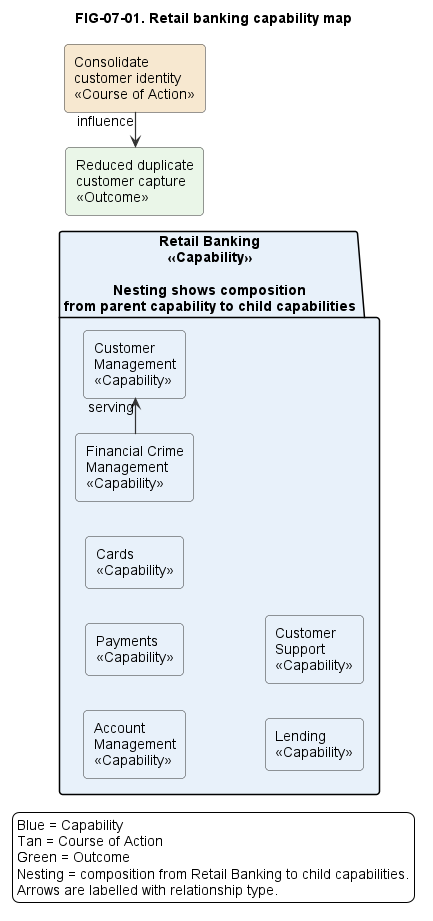

The diagram above was rendered by PlantUML. Its source (embedded in the PNG):
@startuml
!include ../../styles/plantuml-theme.puml

title FIG-07-01. Retail banking capability map

skinparam linetype ortho
skinparam rectangle {
  RoundCorner 8
}

left to right direction

package "Retail Banking\n<<Capability>>\n\nNesting shows composition\nfrom parent capability to child capabilities" as retail #E8F1FA {
  rectangle "Customer\nManagement\n<<Capability>>" as customer #E8F1FA
  rectangle "Account\nManagement\n<<Capability>>" as account #E8F1FA
  rectangle "Payments\n<<Capability>>" as payments #E8F1FA
  rectangle "Cards\n<<Capability>>" as cards #E8F1FA
  rectangle "Lending\n<<Capability>>" as lending #E8F1FA
  rectangle "Customer\nSupport\n<<Capability>>" as support #E8F1FA
  rectangle "Financial Crime\nManagement\n<<Capability>>" as fincrime #E8F1FA
}

rectangle "Consolidate\ncustomer identity\n<<Course of Action>>" as course #F7E8D0
rectangle "Reduced duplicate\ncustomer capture\n<<Outcome>>" as outcome #EAF6E8

fincrime -right-> customer : serving
course -right-> outcome : influence

legend right
  Blue = Capability
  Tan = Course of Action
  Green = Outcome
  Nesting = composition from Retail Banking to child capabilities.
  Arrows are labelled with relationship type.
endlegend
@enduml